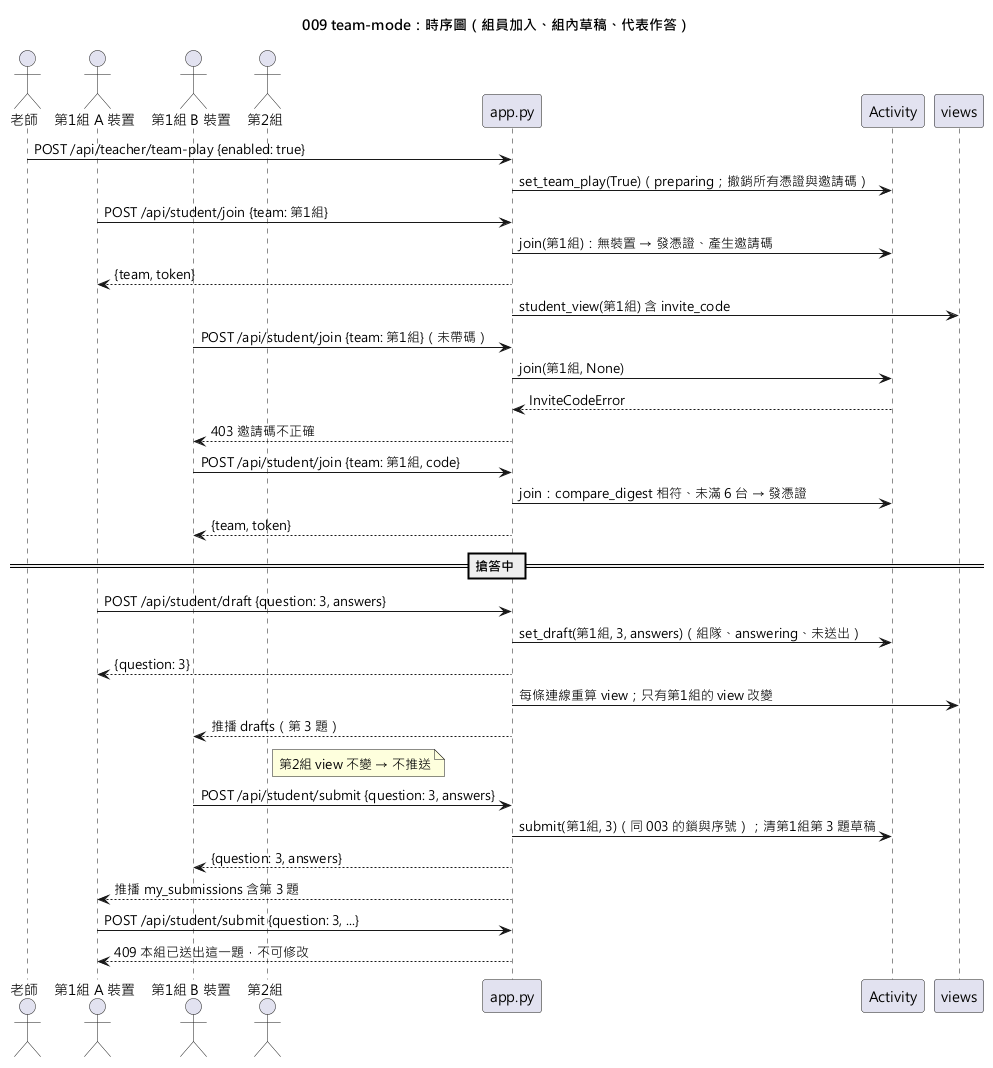

The diagram above was rendered by PlantUML. Its source (embedded in the PNG):
@startuml 009-team-mode-sequence
skinparamlocked defaultFontName Microsoft JhengHei
title 009 team-mode：時序圖（組員加入、組內草稿、代表作答）

actor "老師" as T
actor "第1組 A 裝置" as A
actor "第1組 B 裝置" as B
actor "第2組" as C
participant "app.py" as App
participant "Activity" as Act
participant "views" as V

T -> App : POST /api/teacher/team-play {enabled: true}
App -> Act : set_team_play(True)（preparing；撤銷所有憑證與邀請碼）
A -> App : POST /api/student/join {team: 第1組}
App -> Act : join(第1組)：無裝置 → 發憑證、產生邀請碼
App --> A : {team, token}
App -> V : student_view(第1組) 含 invite_code
B -> App : POST /api/student/join {team: 第1組}（未帶碼）
App -> Act : join(第1組, None)
Act --> App : InviteCodeError
App --> B : 403 邀請碼不正確
B -> App : POST /api/student/join {team: 第1組, code}
App -> Act : join：compare_digest 相符、未滿 6 台 → 發憑證
App --> B : {team, token}

== 搶答中 ==
A -> App : POST /api/student/draft {question: 3, answers}
App -> Act : set_draft(第1組, 3, answers)（組隊、answering、未送出）
App --> A : {question: 3}
App -> V : 每條連線重算 view；只有第1組的 view 改變
App --> B : 推播 drafts（第 3 題）
note right of C : 第2組 view 不變 → 不推送
B -> App : POST /api/student/submit {question: 3, answers}
App -> Act : submit(第1組, 3)（同 003 的鎖與序號）；清第1組第 3 題草稿
App --> B : {question: 3, answers}
App --> A : 推播 my_submissions 含第 3 題
A -> App : POST /api/student/submit {question: 3, ...}
App --> A : 409 本組已送出這一題，不可修改
@enduml